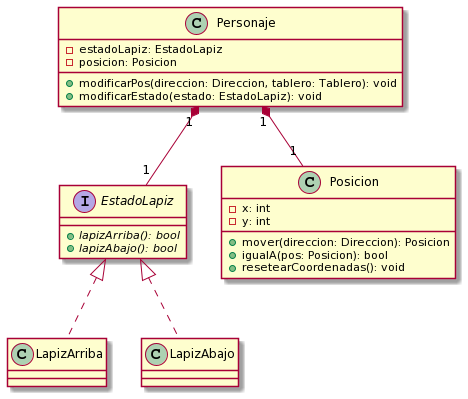

The diagram above was rendered by PlantUML. Its source (embedded in the PNG):
@startuml
Personaje "1" *-- "1" EstadoLapiz
Personaje "1" *-- "1" Posicion

interface EstadoLapiz{
+ {abstract} lapizArriba(): bool
+ {abstract} lapizAbajo(): bool
}

Personaje : - estadoLapiz: EstadoLapiz
Personaje : - posicion: Posicion
Personaje : + modificarPos(direccion: Direccion, tablero: Tablero): void
Personaje : + modificarEstado(estado: EstadoLapiz): void

Posicion : - x: int
Posicion : - y: int
Posicion : + mover(direccion: Direccion): Posicion
Posicion : + igualA(pos: Posicion): bool
Posicion : + resetearCoordenadas(): void

EstadoLapiz <|.. LapizArriba
EstadoLapiz <|.. LapizAbajo
@enduml